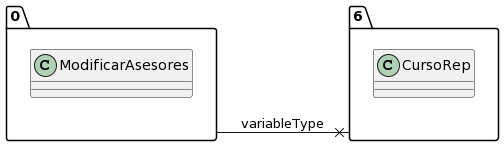

The diagram above was rendered by PlantUML. Its source (embedded in the PNG):
@startuml
allow_mixing
left to right direction
package "0"{
class ModificarAsesores

}
package "6"{
class CursoRep

}
"0" --x "6":variableType
@enduml